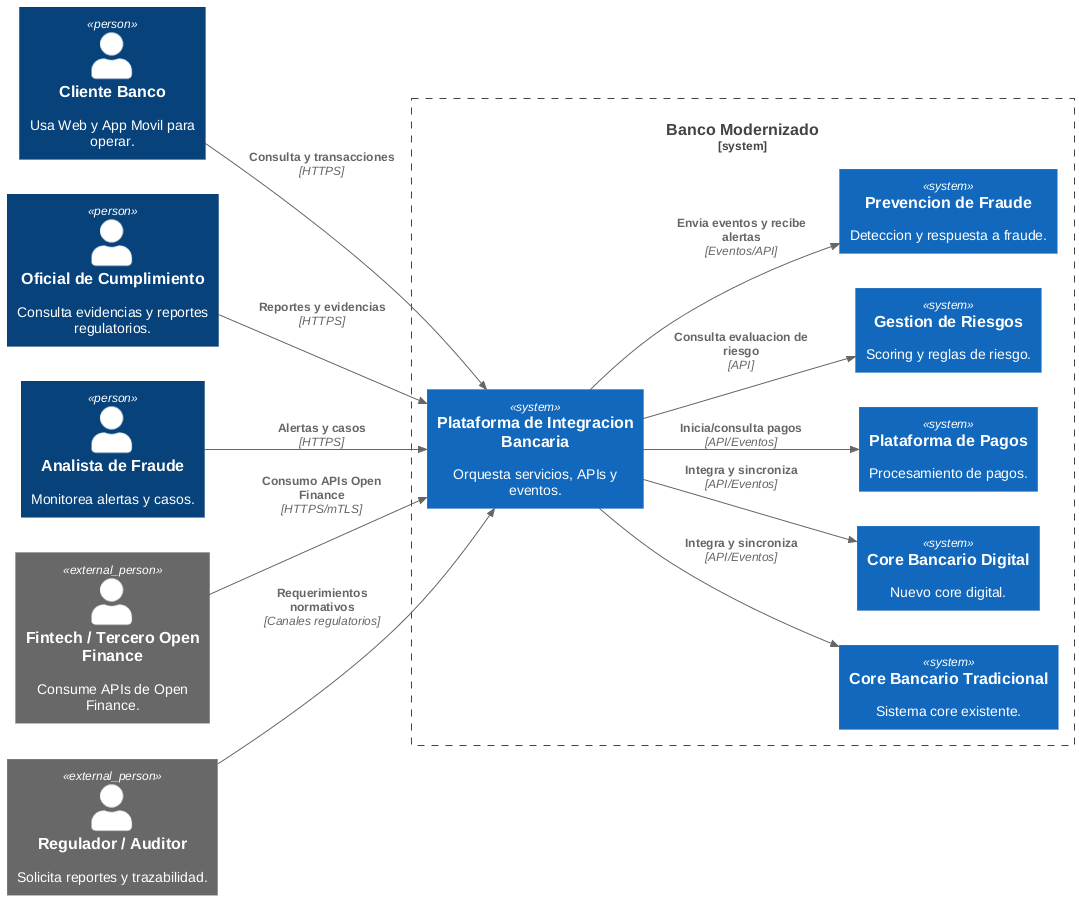

The diagram above was rendered by PlantUML. Its source (embedded in the PNG):
@startuml
!includeurl https://raw.githubusercontent.com/plantuml-stdlib/C4-PlantUML/master/C4_Context.puml
LAYOUT_LEFT_RIGHT()

Person(cliente, "Cliente Banco", "Usa Web y App Movil para operar.")
Person(compliance, "Oficial de Cumplimiento", "Consulta evidencias y reportes regulatorios.")
Person(analistaFraude, "Analista de Fraude", "Monitorea alertas y casos.")
Person_Ext(partner, "Fintech / Tercero Open Finance", "Consume APIs de Open Finance.")
Person_Ext(regulador, "Regulador / Auditor", "Solicita reportes y trazabilidad.")

System_Boundary(bancoBoundary, "Banco Modernizado") {
  System(integration, "Plataforma de Integracion Bancaria", "Orquesta servicios, APIs y eventos.")
  System(coreLegacy, "Core Bancario Tradicional", "Sistema core existente.")
  System(coreDigital, "Core Bancario Digital", "Nuevo core digital.")
  System(pagos, "Plataforma de Pagos", "Procesamiento de pagos.")
  System(riesgo, "Gestion de Riesgos", "Scoring y reglas de riesgo.")
  System(fraude, "Prevencion de Fraude", "Deteccion y respuesta a fraude.")
}

Rel(cliente, integration, "Consulta y transacciones", "HTTPS")
Rel(partner, integration, "Consumo APIs Open Finance", "HTTPS/mTLS")
Rel(compliance, integration, "Reportes y evidencias", "HTTPS")
Rel(analistaFraude, integration, "Alertas y casos", "HTTPS")
Rel(regulador, integration, "Requerimientos normativos", "Canales regulatorios")

Rel(integration, coreLegacy, "Integra y sincroniza", "API/Eventos")
Rel(integration, coreDigital, "Integra y sincroniza", "API/Eventos")
Rel(integration, pagos, "Inicia/consulta pagos", "API/Eventos")
Rel(integration, riesgo, "Consulta evaluacion de riesgo", "API")
Rel(integration, fraude, "Envia eventos y recibe alertas", "Eventos/API")
@enduml